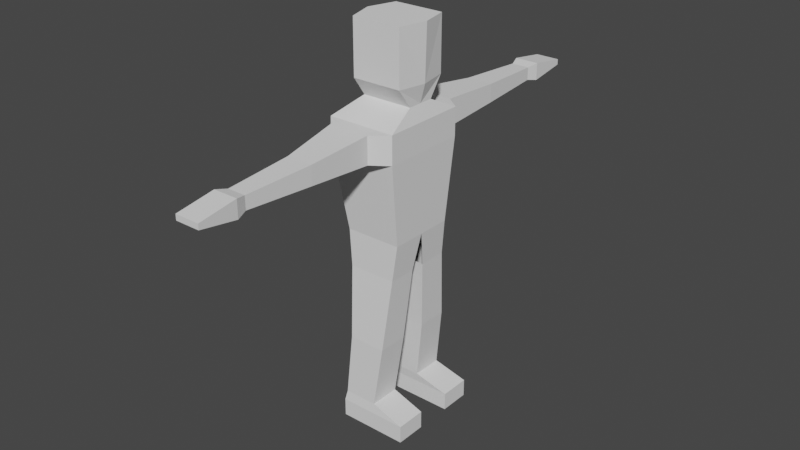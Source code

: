 # Source: character_test.blend  (saved by Blender 2.91.10; exported with 4.5.12 LTS)
import bpy
from mathutils import Matrix  # noqa: F401  (used for matrix-valued properties, if any)

bpy.ops.wm.read_factory_settings(use_empty=True)
scene = bpy.context.scene
scene.name = 'Scene'

# ---- collections
col_collection = bpy.data.collections.new('Collection'); scene.collection.children.link(col_collection)

# ---- world
world_world = bpy.data.worlds.new('World'); scene.world = world_world
world_world.use_nodes = True; world_world.node_tree.nodes.clear()
_N = world_world.node_tree.nodes; _L = world_world.node_tree.links
n0 = _N.new('ShaderNodeOutputWorld'); n0.name = 'World Output'; n0.location = (300, 300)
n1 = _N.new('ShaderNodeBackground'); n1.name = 'Background'; n1.location = (10, 300)
n1.inputs[0].default_value = (0.05088, 0.05088, 0.05088, 1.0)
_L.new(n1.outputs[0], n0.inputs[0])
n0.is_active_output = True
world_world.color = (0.05088, 0.05088, 0.05088)
world_world.use_sun_shadow = False
world_world.sun_shadow_jitter_overblur = 0.0

# ---- meshes
me_cube_001 = bpy.data.meshes.new('Cube.001')
me_cube_001.from_pydata([(-0.2166, -0.2423, 1.714), (-0.1383, -0.1561, 2.205), (0.1711, -0.2423, 1.714), (0.1423, -0.1561, 2.205), (-0.1573, -0.1902, 1.1), (0.1573, -0.1902, 1.1), (-0.1339, -0.2014, 0.9), (0.1339, -0.2014, 0.9), (-0.2166, 0.0, 1.714), (-0.1843, 0.0, 2.205), (0.1711, 0.0, 1.714), (0.1781, 0.0, 2.205), (-0.1573, 0.0, 1.1), (0.1573, 0.0, 1.1), (-0.1339, -0.04035, 0.9), (0.1339, -0.04035, 0.9), (-0.2166, -0.2423, 1.558), (0.1711, -0.2423, 1.558), (0.1711, 0.0, 1.558), (-0.2166, 0.0, 1.558), (-0.1383, -0.1561, 1.902), (0.1423, -0.1561, 1.902), (0.1703, 0.0, 1.9), (-0.1843, 0.0, 1.9), (-0.1046, -0.07603, 0.5), (-0.1046, -0.2487, 0.5), (0.1046, -0.2487, 0.5), (0.1046, -0.07603, 0.5), (-0.1381, -0.1039, 0.1), (-0.1381, -0.2766, 0.1), (0.25, -0.2766, 0.1), (0.25, -0.1039, 0.1), (-0.1381, -0.1039, 0.0), (-0.1381, -0.2766, 0.0), (0.25, -0.2766, 0.0), (0.25, -0.1039, 0.0), (-0.07399, -0.6801, 1.688), (0.07399, -0.6801, 1.688), (0.07399, -0.6801, 1.584), (-0.07399, -0.6801, 1.584), (-0.05123, -1.061, 1.672), (0.05123, -1.061, 1.672), (0.05123, -1.061, 1.6), (-0.05123, -1.061, 1.6), (-0.06951, -1.336, 1.652), (0.06951, -1.336, 1.652), (0.06951, -1.336, 1.621), (-0.06951, -1.336, 1.621), (0.1432, -0.07806, 1.795), (0.1432, 0.0, 1.795), (-0.1432, 0.0, 1.795), (-0.1432, -0.07806, 1.795), (0.06031, -0.2677, 0.1548), (0.06031, -0.09501, 0.1548), (-0.1274, -0.09501, 0.1548), (-0.1274, -0.2677, 0.1548), (-0.1494, -0.3139, 1.712), (0.08079, -0.3139, 1.712), (-0.1494, -0.3139, 1.561), (0.08079, -0.3139, 1.561), (0.06951, -1.122, 1.587), (-0.06951, -1.122, 1.587), (0.06951, -1.122, 1.685), (-0.06951, -1.122, 1.685)], [], [(22, 11, 3, 21), (21, 3, 1, 20), (17, 16, 4, 5), (11, 9, 1, 3), (5, 4, 6, 7), (18, 17, 5, 13), (7, 6, 25, 26), (13, 5, 7, 15), (4, 12, 14, 6), (16, 19, 12, 4), (20, 1, 9, 23), (0, 8, 19, 16), (10, 2, 17, 18), (57, 56, 36, 37), (51, 20, 23, 50), (48, 21, 20, 51), (49, 22, 21, 48), (53, 52, 30, 31), (14, 15, 27, 24), (6, 14, 24, 25), (15, 7, 26, 27), (29, 28, 32, 33), (55, 54, 28, 29), (54, 53, 31, 28), (52, 55, 29, 30), (32, 35, 34, 33), (28, 31, 35, 32), (30, 29, 33, 34), (31, 30, 34, 35), (36, 39, 43, 40), (56, 58, 39, 36), (59, 57, 37, 38), (58, 59, 38, 39), (61, 60, 46, 47), (37, 36, 40, 41), (39, 38, 42, 43), (38, 37, 41, 42), (45, 44, 47, 46), (60, 62, 45, 46), (63, 61, 47, 44), (62, 63, 44, 45), (10, 49, 48, 2), (2, 48, 51, 0), (0, 51, 50, 8), (26, 25, 55, 52), (24, 27, 53, 54), (25, 24, 54, 55), (27, 26, 52, 53), (16, 17, 59, 58), (17, 2, 57, 59), (0, 16, 58, 56), (2, 0, 56, 57), (41, 40, 63, 62), (40, 43, 61, 63), (42, 41, 62, 60), (43, 42, 60, 61)])
_uv = me_cube_001.uv_layers.new(name='UVMap')
_uv.uv.foreach_set('vector', [0.45, 0.625, 0.625, 0.625, 0.625, 0.75, 0.45, 0.75, 0.45, 0.75, 0.625, 0.75, 0.625, 1.0, 0.45, 1.0, 0.375, 0.75, 0.375, 1.0, 0.375, 1.0, 0.375, 0.75, 0.625, 0.625, 0.875, 0.625, 0.875, 0.75, 0.625, 0.75, 0.375, 0.75, 0.375, 1.0, 0.375, 1.0, 0.375, 0.75, 0.375, 0.625, 0.375, 0.75, 0.375, 0.75, 0.375, 0.625, 0.375, 0.75, 0.375, 1.0, 0.375, 1.0, 0.375, 0.75, 0.375, 0.625, 0.375, 0.75, 0.375, 0.75, 0.375, 0.625, 0.375, 0.0, 0.375, 0.125, 0.375, 0.125, 0.375, 0.0, 0.375, 0.0, 0.375, 0.125, 0.375, 0.125, 0.375, 0.0, 0.45, 0.0, 0.625, 0.0, 0.625, 0.125, 0.45, 0.125, 0.375, 0.0, 0.375, 0.125, 0.375, 0.125, 0.375, 0.0, 0.375, 0.625, 0.375, 0.75, 0.375, 0.75, 0.375, 0.625, 0.375, 0.75, 0.375, 1.0, 0.375, 1.0, 0.375, 0.75, 0.4125, 0.0, 0.45, 0.0, 0.45, 0.125, 0.4125, 0.125, 0.4125, 0.75, 0.45, 0.75, 0.45, 1.0, 0.4125, 1.0, 0.4125, 0.625, 0.45, 0.625, 0.45, 0.75, 0.4125, 0.75, 0.375, 0.625, 0.375, 0.75, 0.375, 0.75, 0.375, 0.625, 0.0, 0.0, 0.0, 0.0, 0.0, 0.0, 0.0, 0.0, 0.375, 0.0, 0.375, 0.125, 0.375, 0.125, 0.375, 0.0, 0.375, 0.625, 0.375, 0.75, 0.375, 0.75, 0.375, 0.625, 0.375, 0.0, 0.375, 0.125, 0.375, 0.125, 0.375, 0.0, 0.375, 0.0, 0.375, 0.125, 0.375, 0.125, 0.375, 0.0, 0.0, 0.0, 0.0, 0.0, 0.0, 0.0, 0.0, 0.0, 0.375, 0.75, 0.375, 1.0, 0.375, 1.0, 0.375, 0.75, 0.125, 0.625, 0.375, 0.625, 0.375, 0.75, 0.125, 0.75, 0.0, 0.0, 0.0, 0.0, 0.0, 0.0, 0.0, 0.0, 0.375, 0.75, 0.375, 1.0, 0.375, 1.0, 0.375, 0.75, 0.375, 0.625, 0.375, 0.75, 0.375, 0.75, 0.375, 0.625, 0.375, 0.0, 0.375, 0.0, 0.375, 0.0, 0.375, 0.0, 0.375, 0.0, 0.375, 0.0, 0.375, 0.0, 0.375, 0.0, 0.375, 0.75, 0.375, 0.75, 0.375, 0.75, 0.375, 0.75, 0.375, 1.0, 0.375, 0.75, 0.375, 0.75, 0.375, 1.0, 0.375, 1.0, 0.375, 0.75, 0.375, 0.75, 0.375, 1.0, 0.375, 0.75, 0.375, 1.0, 0.375, 1.0, 0.375, 0.75, 0.375, 1.0, 0.375, 0.75, 0.375, 0.75, 0.375, 1.0, 0.375, 0.75, 0.375, 0.75, 0.375, 0.75, 0.375, 0.75, 0.375, 0.75, 0.375, 1.0, 0.375, 1.0, 0.375, 0.75, 0.375, 0.75, 0.375, 0.75, 0.375, 0.75, 0.375, 0.75, 0.375, 0.0, 0.375, 0.0, 0.375, 0.0, 0.375, 0.0, 0.375, 0.75, 0.375, 1.0, 0.375, 1.0, 0.375, 0.75, 0.375, 0.625, 0.4125, 0.625, 0.4125, 0.75, 0.375, 0.75, 0.375, 0.75, 0.4125, 0.75, 0.4125, 1.0, 0.375, 1.0, 0.375, 0.0, 0.4125, 0.0, 0.4125, 0.125, 0.375, 0.125, 0.375, 0.75, 0.375, 1.0, 0.375, 1.0, 0.375, 0.75, 0.0, 0.0, 0.0, 0.0, 0.0, 0.0, 0.0, 0.0, 0.375, 0.0, 0.375, 0.125, 0.375, 0.125, 0.375, 0.0, 0.375, 0.625, 0.375, 0.75, 0.375, 0.75, 0.375, 0.625, 0.375, 1.0, 0.375, 0.75, 0.375, 0.75, 0.375, 1.0, 0.375, 0.75, 0.375, 0.75, 0.375, 0.75, 0.375, 0.75, 0.375, 0.0, 0.375, 0.0, 0.375, 0.0, 0.375, 0.0, 0.375, 0.75, 0.375, 1.0, 0.375, 1.0, 0.375, 0.75, 0.375, 0.75, 0.375, 1.0, 0.375, 1.0, 0.375, 0.75, 0.375, 0.0, 0.375, 0.0, 0.375, 0.0, 0.375, 0.0, 0.375, 0.75, 0.375, 0.75, 0.375, 0.75, 0.375, 0.75, 0.375, 1.0, 0.375, 0.75, 0.375, 0.75, 0.375, 1.0])
me_cube_001.use_remesh_fix_poles = True
me_cube_001.use_remesh_preserve_attributes = False
me_cube_001.use_mirror_vertex_groups = False
me_cube_001.update()
arm_armature = bpy.data.armatures.new('Armature')  # bones are not reproduced

# ---- objects
ob_cube = bpy.data.objects.new('Cube', me_cube_001)
ob_armature = bpy.data.objects.new('Armature', arm_armature)

# ---- transforms, parenting, visibility, modifiers, constraints
ob_cube.parent = ob_armature
ob_cube.matrix_parent_inverse = Matrix(((2.912, -0.0, 0.0, -0.7551), (-0.0, 2.912, -0.0, 0.0), (0.0, -0.0, 2.912, -3.323), (-0.0, 0.0, -0.0, 1.0)))
ob_cube.location = (0.0, 0.0, 0.0)
ob_cube.lineart.crease_threshold = 0.0
_vg = ob_cube.vertex_groups.new(name='Bone')
for _i, _w in zip([4, 10, 12, 14, 18, 19, 49], [0.05572, 0.06249, 0.1715, 0.02237, 0.01523, 0.01533, 0.008146]): _vg.add([_i], _w, 'REPLACE')
_vg = ob_cube.vertex_groups.new(name='Bone.001')
for _i, _w in zip([0, 1, 2, 3, 4, 5, 8, 9, 10, 12, 13, 16, 17, 18, 19, 20, 21, 22, 23, 36, 37, 38, 39, 48, 49, 50, 51, 56, 57, 58, 59], [0.1324, 0.05108, 0.1054, 0.007713, 0.02506, 0.04668, 0.2294, 0.05703, 0.1476, 0.03716, 0.06056, 0.1142, 0.4063, 0.2112, 0.2954, 0.1134, 0.06517, 0.1006, 0.1331, 0.02249, 0.03755, 0.046, 0.02571, 0.1042, 0.1157, 0.2344, 0.2236, 0.1064, 0.113, 0.118, 0.208]): _vg.add([_i], _w, 'REPLACE')
_vg = ob_cube.vertex_groups.new(name='Bone.002')
for _i, _w in zip([2, 10, 13, 17, 18, 20, 21, 22, 48, 49, 51, 57], [0.03757, 0.1588, 0.01431, 0.03355, 0.1772, 0.004895, 0.0716, 0.09062, 0.1806, 0.1517, 0.007268, 0.002223]): _vg.add([_i], _w, 'REPLACE')
_vg = ob_cube.vertex_groups.new(name='Bone.003')
for _i, _w in zip([0, 1, 2, 3, 8, 9, 10, 11, 16, 17, 18, 19, 20, 21, 22, 23, 48, 49, 50, 51, 56, 57, 58, 59], [0.09241, 0.8083, 0.07016, 0.8676, 0.1526, 0.7925, 0.202, 0.8935, 0.02268, 0.02575, 0.1035, 0.07204, 0.5894, 0.6502, 0.4999, 0.5449, 0.3042, 0.3189, 0.2421, 0.2388, 0.05648, 0.04744, 0.02085, 0.01798]): _vg.add([_i], _w, 'REPLACE')
_vg = ob_cube.vertex_groups.new(name='Bone.004')
for _i, _w in zip([0, 1, 8, 9, 10, 16, 19, 20, 21, 22, 23, 48, 49, 50, 51, 56, 58], [0.08356, 0.03589, 0.2026, 0.04768, 0.01617, 0.01944, 0.09108, 0.09751, 0.03166, 0.06407, 0.1182, 0.04511, 0.05045, 0.2145, 0.1985, 0.04105, 0.006303]): _vg.add([_i], _w, 'REPLACE')
_vg = ob_cube.vertex_groups.new(name='Bone.009')
_vg = ob_cube.vertex_groups.new(name='Bone.010')
_vg = ob_cube.vertex_groups.new(name='Bone.011')
_vg = ob_cube.vertex_groups.new(name='Bone.005')
for _i, _w in zip([0, 1, 2, 3, 4, 5, 8, 9, 10, 11, 12, 13, 16, 17, 18, 19, 20, 21, 22, 23, 36, 37, 38, 39, 40, 41, 42, 43, 45, 46, 48, 49, 50, 51, 56, 57, 58, 59, 60, 61, 62, 63], [0.4554, 0.05556, 0.6619, 0.03747, 0.06707, 0.03816, 0.2176, 0.05842, 0.2476, 0.02133, 0.0365, 0.05899, 0.4188, 0.2922, 0.2155, 0.2229, 0.1165, 0.1243, 0.1741, 0.1202, 0.1449, 0.1665, 0.1604, 0.1427, 0.03226, 0.04414, 0.04359, 0.03198, 0.001695, 0.001706, 0.2633, 0.2382, 0.1815, 0.2078, 0.533, 0.5921, 0.496, 0.4703, 0.02626, 0.01539, 0.0265, 0.01543]): _vg.add([_i], _w, 'REPLACE')
_vg = ob_cube.vertex_groups.new(name='Bone.006')
for _i, _w in zip([0, 2, 4, 8, 10, 16, 17, 18, 19, 20, 23, 36, 37, 38, 39, 40, 41, 42, 43, 44, 45, 46, 47, 48, 49, 50, 51, 56, 57, 58, 59, 60, 61, 62, 63], [0.1428, 0.04654, 0.02112, 0.07646, 0.01239, 0.2528, 0.06461, 0.02509, 0.1127, 0.001672, 0.006463, 0.6429, 0.5852, 0.5877, 0.6429, 0.1663, 0.1838, 0.1835, 0.1661, 0.09476, 0.1025, 0.1025, 0.0939, 0.005211, 0.0007001, 0.03791, 0.05278, 0.1653, 0.1256, 0.2061, 0.1395, 0.1505, 0.1312, 0.1507, 0.1311]): _vg.add([_i], _w, 'REPLACE')
_vg = ob_cube.vertex_groups.new(name='Bone.007')
for _i, _w in zip([41, 42, 44, 45, 46, 47, 60, 61, 62, 63], [0.003991, 0.003526, 0.06505, 0.1075, 0.09558, 0.06365, 0.02529, 0.008783, 0.02757, 0.009298]): _vg.add([_i], _w, 'REPLACE')
_vg = ob_cube.vertex_groups.new(name='Bone.008')
for _i, _w in zip([36, 37, 38, 39, 40, 41, 42, 43, 44, 45, 46, 47, 60, 61, 62, 63], [0.1281, 0.1508, 0.15, 0.1288, 0.7465, 0.7154, 0.716, 0.7469, 0.8028, 0.7495, 0.7613, 0.8054, 0.752, 0.7881, 0.7505, 0.7879]): _vg.add([_i], _w, 'REPLACE')
_vg = ob_cube.vertex_groups.new(name='Bone.012')
for _i, _w in zip([0, 4, 5, 6, 7, 8, 10, 12, 13, 14, 15, 16, 17, 18, 19, 24, 25, 26, 27, 48, 49, 50, 56, 57, 58, 59], [0.01864, 0.5026, 0.6402, 0.1894, 0.2181, 0.04033, 0.06497, 0.3448, 0.4255, 0.1737, 0.215, 0.06956, 0.08623, 0.1174, 0.08459, 0.02817, 0.025, 0.03834, 0.04307, 0.003681, 0.01772, 0.001283, 0.01197, 0.006845, 0.04411, 0.05098]): _vg.add([_i], _w, 'REPLACE')
_vg = ob_cube.vertex_groups.new(name='Bone.013')
for _i, _w in zip([4, 5, 6, 7, 10, 12, 13, 14, 15, 17, 18, 19, 24, 25, 26, 27, 28, 29, 32, 33, 52, 53, 54, 55], [0.1756, 0.1649, 0.5514, 0.5602, 0.01502, 0.1392, 0.2887, 0.5434, 0.5243, 0.007823, 0.06022, 0.01558, 0.2026, 0.1668, 0.2327, 0.3877, 0.04364, 0.03656, 0.01964, 0.01805, 0.03746, 0.05061, 0.0587, 0.0463]): _vg.add([_i], _w, 'REPLACE')
_vg = ob_cube.vertex_groups.new(name='Bone.014')
for _i, _w in zip([4, 5, 6, 7, 12, 13, 14, 15, 24, 25, 26, 27, 28, 29, 32, 33, 52, 53, 54, 55], [0.02656, 0.01312, 0.1233, 0.1103, 0.01163, 0.05041, 0.1217, 0.1157, 0.6102, 0.6387, 0.5471, 0.3966, 0.423, 0.3508, 0.4617, 0.4195, 0.2173, 0.2368, 0.4533, 0.3249]): _vg.add([_i], _w, 'REPLACE')
_vg = ob_cube.vertex_groups.new(name='Bone.015')
for _i, _w in zip([6, 7, 14, 15, 24, 25, 26, 27, 28, 29, 30, 31, 32, 33, 34, 35, 52, 53, 54, 55], [0.00739, 0.01152, 0.007825, 0.0192, 0.1247, 0.1366, 0.1558, 0.1452, 0.5173, 0.5932, 0.9726, 0.9742, 0.4938, 0.5367, 0.9775, 0.9829, 0.7266, 0.7004, 0.472, 0.6124]): _vg.add([_i], _w, 'REPLACE')
_vg = ob_cube.vertex_groups.new(name='Bone.016')
for _i, _w in zip([4, 12, 14, 19], [0.05501, 0.1711, 0.02114, 0.01304]): _vg.add([_i], _w, 'REPLACE')
_vg = ob_cube.vertex_groups.new(name='Bone.017')
_vg = ob_cube.vertex_groups.new(name='Bone.018')
_vg = ob_cube.vertex_groups.new(name='Bone.019')
_m = ob_cube.modifiers.new('Mirror', 'MIRROR')
_m.use_axis = (False, True, False)
_m.use_clip = True
_m = ob_cube.modifiers.new('Armature', 'ARMATURE')
_m.object = ob_armature
ob_armature.location = (0.2593, 0.0, 1.141)
ob_armature.scale = (0.3434, 0.3434, 0.3434)
ob_armature.lineart.crease_threshold = 0.0

# ---- collection membership
col_collection.objects.link(ob_cube)
col_collection.objects.link(ob_armature)

# ---- scene / render settings (as saved in the file)
scene.frame_start = 1; scene.frame_end = 250; scene.frame_set(1)
scene.render.engine = 'BLENDER_EEVEE_NEXT'
scene.cycles.use_denoising = False
scene.cycles.samples = 128
scene.cycles.sampling_pattern = 'TABULATED_SOBOL'
scene.cycles.use_adaptive_sampling = False
scene.cycles.use_light_tree = False
scene.view_settings.view_transform = 'Filmic'
bpy.context.view_layer.update()

# ---- added for rendering (the .blend has no active camera and no usable light): camera, sun
cam_auto = bpy.data.cameras.new('AutoCamera')
cam_auto.lens = 50.0
cam_auto.sensor_width = 36.0
cam_auto.clip_end = 1000.0
ob_auto_camera = bpy.data.objects.new('AutoCamera', cam_auto)
scene.collection.objects.link(ob_auto_camera)
ob_auto_camera.location = (3.25067, -3.88079, 3.6897)
ob_auto_camera.rotation_euler = (1.09748, -7.21219e-08, 0.694738)
scene.camera = ob_auto_camera
light_auto_sun = bpy.data.lights.new('AutoSun', 'SUN')
light_auto_sun.energy = 3.0
light_auto_sun.angle = 0.0523599
ob_auto_sun = bpy.data.objects.new('AutoSun', light_auto_sun)
scene.collection.objects.link(ob_auto_sun)
ob_auto_sun.rotation_euler = (0.872665, 0.174533, 0.523599)
bpy.context.view_layer.update()
